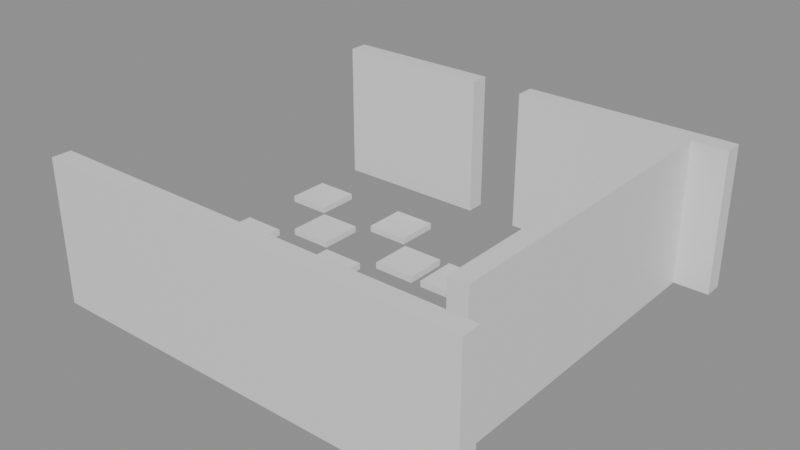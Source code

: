 # Source: building_lego.blend  (saved by Blender 5.0.119; exported with 4.5.12 LTS)
import bpy
from mathutils import Matrix  # noqa: F401  (used for matrix-valued properties, if any)

bpy.ops.wm.read_factory_settings(use_empty=True)
scene = bpy.context.scene
scene.name = 'Scene'

# ---- collections
col_01_paredes_externas = bpy.data.collections.new('01_Paredes_Externas'); scene.collection.children.link(col_01_paredes_externas)
col_04_moveis_decoracoes = bpy.data.collections.new('04_Moveis_Decoracoes'); scene.collection.children.link(col_04_moveis_decoracoes)

# ---- materials (node trees are filled in below, after node groups)
mat_mat_parede_externa = bpy.data.materials.new('Mat_Parede_Externa')
mat_mat_moveis = bpy.data.materials.new('Mat_Moveis')

# ---- material node trees
mat_mat_parede_externa.use_nodes = True; mat_mat_parede_externa.node_tree.nodes.clear()
_N = mat_mat_parede_externa.node_tree.nodes; _L = mat_mat_parede_externa.node_tree.links
n0 = _N.new('ShaderNodeBsdfPrincipled'); n0.name = 'BSDF - Pré-fundamentado'; n0.location = (-200, 100)
n1 = _N.new('ShaderNodeOutputMaterial'); n1.name = 'Saída de material'; n1.location = (200, 100)
_L.new(n0.outputs[0], n1.inputs[0])
n1.is_active_output = True
mat_mat_moveis.use_nodes = True; mat_mat_moveis.node_tree.nodes.clear()
_N = mat_mat_moveis.node_tree.nodes; _L = mat_mat_moveis.node_tree.links
n0 = _N.new('ShaderNodeBsdfPrincipled'); n0.name = 'BSDF - Pré-fundamentado'; n0.location = (-200, 100)
n1 = _N.new('ShaderNodeOutputMaterial'); n1.name = 'Saída de material'; n1.location = (200, 100)
_L.new(n0.outputs[0], n1.inputs[0])
n1.is_active_output = True

# ---- meshes
me_bloco_dungeon_wall_4408_2823_z0 = bpy.data.meshes.new('Bloco_dungeon_wall_4408_2823_z0')
me_bloco_dungeon_wall_4408_2823_z0.from_pydata([(-0.5, -0.175, -1.32), (0.5, -0.175, -1.32), (0.5, 0.175, -1.32), (-0.5, 0.175, -1.32), (-0.5, -0.175, 1.32), (0.5, -0.175, 1.32), (0.5, 0.175, 1.32), (-0.5, 0.175, 1.32)], [], [(0, 1, 2, 3), (4, 7, 6, 5), (0, 4, 5, 1), (2, 6, 7, 3), (0, 3, 7, 4), (1, 5, 6, 2)])
me_bloco_dungeon_wall_4408_2823_z0.materials.append(mat_mat_parede_externa)
me_bloco_dungeon_wall_4408_2823_z0.update()
me_bloco_dungeon_wall_4409_2823_z0 = bpy.data.meshes.new('Bloco_dungeon_wall_4409_2823_z0')
me_bloco_dungeon_wall_4409_2823_z0.from_pydata([(-0.5, -0.175, -1.32), (0.5, -0.175, -1.32), (0.5, 0.175, -1.32), (-0.5, 0.175, -1.32), (-0.5, -0.175, 1.32), (0.5, -0.175, 1.32), (0.5, 0.175, 1.32), (-0.5, 0.175, 1.32)], [], [(0, 1, 2, 3), (4, 7, 6, 5), (0, 4, 5, 1), (2, 6, 7, 3), (0, 3, 7, 4), (1, 5, 6, 2)])
me_bloco_dungeon_wall_4409_2823_z0.materials.append(mat_mat_parede_externa)
me_bloco_dungeon_wall_4409_2823_z0.update()
me_bloco_dungeon_wall_4410_2823_z0 = bpy.data.meshes.new('Bloco_dungeon_wall_4410_2823_z0')
me_bloco_dungeon_wall_4410_2823_z0.from_pydata([(-0.5, -0.175, -1.32), (0.5, -0.175, -1.32), (0.5, 0.175, -1.32), (-0.5, 0.175, -1.32), (-0.5, -0.175, 1.32), (0.5, -0.175, 1.32), (0.5, 0.175, 1.32), (-0.5, 0.175, 1.32)], [], [(0, 1, 2, 3), (4, 7, 6, 5), (0, 4, 5, 1), (2, 6, 7, 3), (0, 3, 7, 4), (1, 5, 6, 2)])
me_bloco_dungeon_wall_4410_2823_z0.materials.append(mat_mat_parede_externa)
me_bloco_dungeon_wall_4410_2823_z0.update()
me_bloco_dungeon_wall_4411_2823_z0 = bpy.data.meshes.new('Bloco_dungeon_wall_4411_2823_z0')
me_bloco_dungeon_wall_4411_2823_z0.from_pydata([(-0.5, -0.175, -1.32), (0.5, -0.175, -1.32), (0.5, 0.175, -1.32), (-0.5, 0.175, -1.32), (-0.5, -0.175, 1.32), (0.5, -0.175, 1.32), (0.5, 0.175, 1.32), (-0.5, 0.175, 1.32)], [], [(0, 1, 2, 3), (4, 7, 6, 5), (0, 4, 5, 1), (2, 6, 7, 3), (0, 3, 7, 4), (1, 5, 6, 2)])
me_bloco_dungeon_wall_4411_2823_z0.materials.append(mat_mat_parede_externa)
me_bloco_dungeon_wall_4411_2823_z0.update()
me_bloco_dungeon_wall_4412_2823_z0 = bpy.data.meshes.new('Bloco_dungeon_wall_4412_2823_z0')
me_bloco_dungeon_wall_4412_2823_z0.from_pydata([(-0.5, -0.175, -1.32), (0.5, -0.175, -1.32), (0.5, 0.175, -1.32), (-0.5, 0.175, -1.32), (-0.5, -0.175, 1.32), (0.5, -0.175, 1.32), (0.5, 0.175, 1.32), (-0.5, 0.175, 1.32)], [], [(0, 1, 2, 3), (4, 7, 6, 5), (0, 4, 5, 1), (2, 6, 7, 3), (0, 3, 7, 4), (1, 5, 6, 2)])
me_bloco_dungeon_wall_4412_2823_z0.materials.append(mat_mat_parede_externa)
me_bloco_dungeon_wall_4412_2823_z0.update()
me_bloco_dungeon_wall_4413_2823_z0 = bpy.data.meshes.new('Bloco_dungeon_wall_4413_2823_z0')
me_bloco_dungeon_wall_4413_2823_z0.from_pydata([(-0.5, -0.175, -1.32), (0.5, -0.175, -1.32), (0.5, 0.175, -1.32), (-0.5, 0.175, -1.32), (-0.5, -0.175, 1.32), (0.5, -0.175, 1.32), (0.5, 0.175, 1.32), (-0.5, 0.175, 1.32)], [], [(0, 1, 2, 3), (4, 7, 6, 5), (0, 4, 5, 1), (2, 6, 7, 3), (0, 3, 7, 4), (1, 5, 6, 2)])
me_bloco_dungeon_wall_4413_2823_z0.materials.append(mat_mat_parede_externa)
me_bloco_dungeon_wall_4413_2823_z0.update()
me_bloco_dungeon_wall_4414_2823_z0 = bpy.data.meshes.new('Bloco_dungeon_wall_4414_2823_z0')
me_bloco_dungeon_wall_4414_2823_z0.from_pydata([(-0.5, -0.175, -1.32), (0.5, -0.175, -1.32), (0.5, 0.175, -1.32), (-0.5, 0.175, -1.32), (-0.5, -0.175, 1.32), (0.5, -0.175, 1.32), (0.5, 0.175, 1.32), (-0.5, 0.175, 1.32)], [], [(0, 1, 2, 3), (4, 7, 6, 5), (0, 4, 5, 1), (2, 6, 7, 3), (0, 3, 7, 4), (1, 5, 6, 2)])
me_bloco_dungeon_wall_4414_2823_z0.materials.append(mat_mat_parede_externa)
me_bloco_dungeon_wall_4414_2823_z0.update()
me_bloco_dungeon_wall_4415_2823_z0 = bpy.data.meshes.new('Bloco_dungeon_wall_4415_2823_z0')
me_bloco_dungeon_wall_4415_2823_z0.from_pydata([(-0.5, -0.175, -1.32), (0.5, -0.175, -1.32), (0.5, 0.175, -1.32), (-0.5, 0.175, -1.32), (-0.5, -0.175, 1.32), (0.5, -0.175, 1.32), (0.5, 0.175, 1.32), (-0.5, 0.175, 1.32)], [], [(0, 1, 2, 3), (4, 7, 6, 5), (0, 4, 5, 1), (2, 6, 7, 3), (0, 3, 7, 4), (1, 5, 6, 2)])
me_bloco_dungeon_wall_4415_2823_z0.materials.append(mat_mat_parede_externa)
me_bloco_dungeon_wall_4415_2823_z0.update()
me_bloco_dungeon_wall_4408_2830_z0 = bpy.data.meshes.new('Bloco_dungeon_wall_4408_2830_z0')
me_bloco_dungeon_wall_4408_2830_z0.from_pydata([(-0.5, -0.175, -1.32), (0.5, -0.175, -1.32), (0.5, 0.175, -1.32), (-0.5, 0.175, -1.32), (-0.5, -0.175, 1.32), (0.5, -0.175, 1.32), (0.5, 0.175, 1.32), (-0.5, 0.175, 1.32)], [], [(0, 1, 2, 3), (4, 7, 6, 5), (0, 4, 5, 1), (2, 6, 7, 3), (0, 3, 7, 4), (1, 5, 6, 2)])
me_bloco_dungeon_wall_4408_2830_z0.materials.append(mat_mat_parede_externa)
me_bloco_dungeon_wall_4408_2830_z0.update()
me_bloco_dungeon_wall_4409_2830_z0 = bpy.data.meshes.new('Bloco_dungeon_wall_4409_2830_z0')
me_bloco_dungeon_wall_4409_2830_z0.from_pydata([(-0.5, -0.175, -1.32), (0.5, -0.175, -1.32), (0.5, 0.175, -1.32), (-0.5, 0.175, -1.32), (-0.5, -0.175, 1.32), (0.5, -0.175, 1.32), (0.5, 0.175, 1.32), (-0.5, 0.175, 1.32)], [], [(0, 1, 2, 3), (4, 7, 6, 5), (0, 4, 5, 1), (2, 6, 7, 3), (0, 3, 7, 4), (1, 5, 6, 2)])
me_bloco_dungeon_wall_4409_2830_z0.materials.append(mat_mat_parede_externa)
me_bloco_dungeon_wall_4409_2830_z0.update()
me_bloco_dungeon_wall_4410_2830_z0 = bpy.data.meshes.new('Bloco_dungeon_wall_4410_2830_z0')
me_bloco_dungeon_wall_4410_2830_z0.from_pydata([(-0.5, -0.175, -1.32), (0.5, -0.175, -1.32), (0.5, 0.175, -1.32), (-0.5, 0.175, -1.32), (-0.5, -0.175, 1.32), (0.5, -0.175, 1.32), (0.5, 0.175, 1.32), (-0.5, 0.175, 1.32)], [], [(0, 1, 2, 3), (4, 7, 6, 5), (0, 4, 5, 1), (2, 6, 7, 3), (0, 3, 7, 4), (1, 5, 6, 2)])
me_bloco_dungeon_wall_4410_2830_z0.materials.append(mat_mat_parede_externa)
me_bloco_dungeon_wall_4410_2830_z0.update()
me_bloco_dungeon_wall_4412_2830_z0 = bpy.data.meshes.new('Bloco_dungeon_wall_4412_2830_z0')
me_bloco_dungeon_wall_4412_2830_z0.from_pydata([(-0.5, -0.175, -1.32), (0.5, -0.175, -1.32), (0.5, 0.175, -1.32), (-0.5, 0.175, -1.32), (-0.5, -0.175, 1.32), (0.5, -0.175, 1.32), (0.5, 0.175, 1.32), (-0.5, 0.175, 1.32)], [], [(0, 1, 2, 3), (4, 7, 6, 5), (0, 4, 5, 1), (2, 6, 7, 3), (0, 3, 7, 4), (1, 5, 6, 2)])
me_bloco_dungeon_wall_4412_2830_z0.materials.append(mat_mat_parede_externa)
me_bloco_dungeon_wall_4412_2830_z0.update()
me_bloco_dungeon_wall_4413_2830_z0 = bpy.data.meshes.new('Bloco_dungeon_wall_4413_2830_z0')
me_bloco_dungeon_wall_4413_2830_z0.from_pydata([(-0.5, -0.175, -1.32), (0.5, -0.175, -1.32), (0.5, 0.175, -1.32), (-0.5, 0.175, -1.32), (-0.5, -0.175, 1.32), (0.5, -0.175, 1.32), (0.5, 0.175, 1.32), (-0.5, 0.175, 1.32)], [], [(0, 1, 2, 3), (4, 7, 6, 5), (0, 4, 5, 1), (2, 6, 7, 3), (0, 3, 7, 4), (1, 5, 6, 2)])
me_bloco_dungeon_wall_4413_2830_z0.materials.append(mat_mat_parede_externa)
me_bloco_dungeon_wall_4413_2830_z0.update()
me_bloco_dungeon_wall_4414_2830_z0 = bpy.data.meshes.new('Bloco_dungeon_wall_4414_2830_z0')
me_bloco_dungeon_wall_4414_2830_z0.from_pydata([(-0.5, -0.175, -1.32), (0.5, -0.175, -1.32), (0.5, 0.175, -1.32), (-0.5, 0.175, -1.32), (-0.5, -0.175, 1.32), (0.5, -0.175, 1.32), (0.5, 0.175, 1.32), (-0.5, 0.175, 1.32)], [], [(0, 1, 2, 3), (4, 7, 6, 5), (0, 4, 5, 1), (2, 6, 7, 3), (0, 3, 7, 4), (1, 5, 6, 2)])
me_bloco_dungeon_wall_4414_2830_z0.materials.append(mat_mat_parede_externa)
me_bloco_dungeon_wall_4414_2830_z0.update()
me_bloco_dungeon_wall_4415_2830_z0 = bpy.data.meshes.new('Bloco_dungeon_wall_4415_2830_z0')
me_bloco_dungeon_wall_4415_2830_z0.from_pydata([(-0.5, -0.175, -1.32), (0.5, -0.175, -1.32), (0.5, 0.175, -1.32), (-0.5, 0.175, -1.32), (-0.5, -0.175, 1.32), (0.5, -0.175, 1.32), (0.5, 0.175, 1.32), (-0.5, 0.175, 1.32)], [], [(0, 1, 2, 3), (4, 7, 6, 5), (0, 4, 5, 1), (2, 6, 7, 3), (0, 3, 7, 4), (1, 5, 6, 2)])
me_bloco_dungeon_wall_4415_2830_z0.materials.append(mat_mat_parede_externa)
me_bloco_dungeon_wall_4415_2830_z0.update()
me_bloco_dungeon_wall_4415_2824_z0 = bpy.data.meshes.new('Bloco_dungeon_wall_4415_2824_z0')
me_bloco_dungeon_wall_4415_2824_z0.from_pydata([(-0.175, -0.5, -1.32), (0.175, -0.5, -1.32), (0.175, 0.5, -1.32), (-0.175, 0.5, -1.32), (-0.175, -0.5, 1.32), (0.175, -0.5, 1.32), (0.175, 0.5, 1.32), (-0.175, 0.5, 1.32)], [], [(0, 1, 2, 3), (4, 7, 6, 5), (0, 4, 5, 1), (2, 6, 7, 3), (0, 3, 7, 4), (1, 5, 6, 2)])
me_bloco_dungeon_wall_4415_2824_z0.materials.append(mat_mat_parede_externa)
me_bloco_dungeon_wall_4415_2824_z0.update()
me_bloco_dungeon_wall_4415_2825_z0 = bpy.data.meshes.new('Bloco_dungeon_wall_4415_2825_z0')
me_bloco_dungeon_wall_4415_2825_z0.from_pydata([(-0.175, -0.5, -1.32), (0.175, -0.5, -1.32), (0.175, 0.5, -1.32), (-0.175, 0.5, -1.32), (-0.175, -0.5, 1.32), (0.175, -0.5, 1.32), (0.175, 0.5, 1.32), (-0.175, 0.5, 1.32)], [], [(0, 1, 2, 3), (4, 7, 6, 5), (0, 4, 5, 1), (2, 6, 7, 3), (0, 3, 7, 4), (1, 5, 6, 2)])
me_bloco_dungeon_wall_4415_2825_z0.materials.append(mat_mat_parede_externa)
me_bloco_dungeon_wall_4415_2825_z0.update()
me_bloco_dungeon_wall_4415_2826_z0 = bpy.data.meshes.new('Bloco_dungeon_wall_4415_2826_z0')
me_bloco_dungeon_wall_4415_2826_z0.from_pydata([(-0.175, -0.5, -1.32), (0.175, -0.5, -1.32), (0.175, 0.5, -1.32), (-0.175, 0.5, -1.32), (-0.175, -0.5, 1.32), (0.175, -0.5, 1.32), (0.175, 0.5, 1.32), (-0.175, 0.5, 1.32)], [], [(0, 1, 2, 3), (4, 7, 6, 5), (0, 4, 5, 1), (2, 6, 7, 3), (0, 3, 7, 4), (1, 5, 6, 2)])
me_bloco_dungeon_wall_4415_2826_z0.materials.append(mat_mat_parede_externa)
me_bloco_dungeon_wall_4415_2826_z0.update()
me_bloco_dungeon_wall_4415_2827_z0 = bpy.data.meshes.new('Bloco_dungeon_wall_4415_2827_z0')
me_bloco_dungeon_wall_4415_2827_z0.from_pydata([(-0.175, -0.5, -1.32), (0.175, -0.5, -1.32), (0.175, 0.5, -1.32), (-0.175, 0.5, -1.32), (-0.175, -0.5, 1.32), (0.175, -0.5, 1.32), (0.175, 0.5, 1.32), (-0.175, 0.5, 1.32)], [], [(0, 1, 2, 3), (4, 7, 6, 5), (0, 4, 5, 1), (2, 6, 7, 3), (0, 3, 7, 4), (1, 5, 6, 2)])
me_bloco_dungeon_wall_4415_2827_z0.materials.append(mat_mat_parede_externa)
me_bloco_dungeon_wall_4415_2827_z0.update()
me_bloco_dungeon_wall_4415_2828_z0 = bpy.data.meshes.new('Bloco_dungeon_wall_4415_2828_z0')
me_bloco_dungeon_wall_4415_2828_z0.from_pydata([(-0.175, -0.5, -1.32), (0.175, -0.5, -1.32), (0.175, 0.5, -1.32), (-0.175, 0.5, -1.32), (-0.175, -0.5, 1.32), (0.175, -0.5, 1.32), (0.175, 0.5, 1.32), (-0.175, 0.5, 1.32)], [], [(0, 1, 2, 3), (4, 7, 6, 5), (0, 4, 5, 1), (2, 6, 7, 3), (0, 3, 7, 4), (1, 5, 6, 2)])
me_bloco_dungeon_wall_4415_2828_z0.materials.append(mat_mat_parede_externa)
me_bloco_dungeon_wall_4415_2828_z0.update()
me_bloco_dungeon_wall_4415_2829_z0 = bpy.data.meshes.new('Bloco_dungeon_wall_4415_2829_z0')
me_bloco_dungeon_wall_4415_2829_z0.from_pydata([(-0.175, -0.5, -1.32), (0.175, -0.5, -1.32), (0.175, 0.5, -1.32), (-0.175, 0.5, -1.32), (-0.175, -0.5, 1.32), (0.175, -0.5, 1.32), (0.175, 0.5, 1.32), (-0.175, 0.5, 1.32)], [], [(0, 1, 2, 3), (4, 7, 6, 5), (0, 4, 5, 1), (2, 6, 7, 3), (0, 3, 7, 4), (1, 5, 6, 2)])
me_bloco_dungeon_wall_4415_2829_z0.materials.append(mat_mat_parede_externa)
me_bloco_dungeon_wall_4415_2829_z0.update()
me_movel_spiderweb_4408_2824_z0 = bpy.data.meshes.new('Movel_spiderweb_4408_2824_z0')
me_movel_spiderweb_4408_2824_z0.from_pydata([(-0.4, -0.4, -0.06), (0.4, -0.4, -0.06), (0.4, 0.4, -0.06), (-0.4, 0.4, -0.06), (-0.4, -0.4, 0.06), (0.4, -0.4, 0.06), (0.4, 0.4, 0.06), (-0.4, 0.4, 0.06)], [], [(0, 1, 2, 3), (4, 7, 6, 5), (0, 4, 5, 1), (2, 6, 7, 3), (0, 3, 7, 4), (1, 5, 6, 2)])
me_movel_spiderweb_4408_2824_z0.materials.append(mat_mat_moveis)
me_movel_spiderweb_4408_2824_z0.update()
me_movel_rib_cage_4410_2824_z0 = bpy.data.meshes.new('Movel_rib_cage_4410_2824_z0')
me_movel_rib_cage_4410_2824_z0.from_pydata([(-0.4, -0.4, -0.06), (0.4, -0.4, -0.06), (0.4, 0.4, -0.06), (-0.4, 0.4, -0.06), (-0.4, -0.4, 0.06), (0.4, -0.4, 0.06), (0.4, 0.4, 0.06), (-0.4, 0.4, 0.06)], [], [(0, 1, 2, 3), (4, 7, 6, 5), (0, 4, 5, 1), (2, 6, 7, 3), (0, 3, 7, 4), (1, 5, 6, 2)])
me_movel_rib_cage_4410_2824_z0.materials.append(mat_mat_moveis)
me_movel_rib_cage_4410_2824_z0.update()
me_movel_spiderweb_4412_2824_z0 = bpy.data.meshes.new('Movel_spiderweb_4412_2824_z0')
me_movel_spiderweb_4412_2824_z0.from_pydata([(-0.4, -0.4, -0.06), (0.4, -0.4, -0.06), (0.4, 0.4, -0.06), (-0.4, 0.4, -0.06), (-0.4, -0.4, 0.06), (0.4, -0.4, 0.06), (0.4, 0.4, 0.06), (-0.4, 0.4, 0.06)], [], [(0, 1, 2, 3), (4, 7, 6, 5), (0, 4, 5, 1), (2, 6, 7, 3), (0, 3, 7, 4), (1, 5, 6, 2)])
me_movel_spiderweb_4412_2824_z0.materials.append(mat_mat_moveis)
me_movel_spiderweb_4412_2824_z0.update()
me_movel_bone_pile_4409_2825_z0 = bpy.data.meshes.new('Movel_bone_pile_4409_2825_z0')
me_movel_bone_pile_4409_2825_z0.from_pydata([(-0.4, -0.4, -0.06), (0.4, -0.4, -0.06), (0.4, 0.4, -0.06), (-0.4, 0.4, -0.06), (-0.4, -0.4, 0.06), (0.4, -0.4, 0.06), (0.4, 0.4, 0.06), (-0.4, 0.4, 0.06)], [], [(0, 1, 2, 3), (4, 7, 6, 5), (0, 4, 5, 1), (2, 6, 7, 3), (0, 3, 7, 4), (1, 5, 6, 2)])
me_movel_bone_pile_4409_2825_z0.materials.append(mat_mat_moveis)
me_movel_bone_pile_4409_2825_z0.update()
me_movel_skull_4410_2825_z0 = bpy.data.meshes.new('Movel_skull_4410_2825_z0')
me_movel_skull_4410_2825_z0.from_pydata([(-0.4, -0.4, -0.06), (0.4, -0.4, -0.06), (0.4, 0.4, -0.06), (-0.4, 0.4, -0.06), (-0.4, -0.4, 0.06), (0.4, -0.4, 0.06), (0.4, 0.4, 0.06), (-0.4, 0.4, 0.06)], [], [(0, 1, 2, 3), (4, 7, 6, 5), (0, 4, 5, 1), (2, 6, 7, 3), (0, 3, 7, 4), (1, 5, 6, 2)])
me_movel_skull_4410_2825_z0.materials.append(mat_mat_moveis)
me_movel_skull_4410_2825_z0.update()
me_movel_bones_4412_2825_z0 = bpy.data.meshes.new('Movel_bones_4412_2825_z0')
me_movel_bones_4412_2825_z0.from_pydata([(-0.4, -0.4, -0.06), (0.4, -0.4, -0.06), (0.4, 0.4, -0.06), (-0.4, 0.4, -0.06), (-0.4, -0.4, 0.06), (0.4, -0.4, 0.06), (0.4, 0.4, 0.06), (-0.4, 0.4, 0.06)], [], [(0, 1, 2, 3), (4, 7, 6, 5), (0, 4, 5, 1), (2, 6, 7, 3), (0, 3, 7, 4), (1, 5, 6, 2)])
me_movel_bones_4412_2825_z0.materials.append(mat_mat_moveis)
me_movel_bones_4412_2825_z0.update()
me_movel_skull_4408_2826_z0 = bpy.data.meshes.new('Movel_skull_4408_2826_z0')
me_movel_skull_4408_2826_z0.from_pydata([(-0.4, -0.4, -0.06), (0.4, -0.4, -0.06), (0.4, 0.4, -0.06), (-0.4, 0.4, -0.06), (-0.4, -0.4, 0.06), (0.4, -0.4, 0.06), (0.4, 0.4, 0.06), (-0.4, 0.4, 0.06)], [], [(0, 1, 2, 3), (4, 7, 6, 5), (0, 4, 5, 1), (2, 6, 7, 3), (0, 3, 7, 4), (1, 5, 6, 2)])
me_movel_skull_4408_2826_z0.materials.append(mat_mat_moveis)
me_movel_skull_4408_2826_z0.update()
me_movel_bone_4410_2826_z0 = bpy.data.meshes.new('Movel_bone_4410_2826_z0')
me_movel_bone_4410_2826_z0.from_pydata([(-0.4, -0.4, -0.06), (0.4, -0.4, -0.06), (0.4, 0.4, -0.06), (-0.4, 0.4, -0.06), (-0.4, -0.4, 0.06), (0.4, -0.4, 0.06), (0.4, 0.4, 0.06), (-0.4, 0.4, 0.06)], [], [(0, 1, 2, 3), (4, 7, 6, 5), (0, 4, 5, 1), (2, 6, 7, 3), (0, 3, 7, 4), (1, 5, 6, 2)])
me_movel_bone_4410_2826_z0.materials.append(mat_mat_moveis)
me_movel_bone_4410_2826_z0.update()
me_movel_jaw_bone_4413_2826_z0 = bpy.data.meshes.new('Movel_jaw_bone_4413_2826_z0')
me_movel_jaw_bone_4413_2826_z0.from_pydata([(-0.4, -0.4, -0.06), (0.4, -0.4, -0.06), (0.4, 0.4, -0.06), (-0.4, 0.4, -0.06), (-0.4, -0.4, 0.06), (0.4, -0.4, 0.06), (0.4, 0.4, 0.06), (-0.4, 0.4, 0.06)], [], [(0, 1, 2, 3), (4, 7, 6, 5), (0, 4, 5, 1), (2, 6, 7, 3), (0, 3, 7, 4), (1, 5, 6, 2)])
me_movel_jaw_bone_4413_2826_z0.materials.append(mat_mat_moveis)
me_movel_jaw_bone_4413_2826_z0.update()
me_movel_bones_4409_2827_z0 = bpy.data.meshes.new('Movel_bones_4409_2827_z0')
me_movel_bones_4409_2827_z0.from_pydata([(-0.4, -0.4, -0.06), (0.4, -0.4, -0.06), (0.4, 0.4, -0.06), (-0.4, 0.4, -0.06), (-0.4, -0.4, 0.06), (0.4, -0.4, 0.06), (0.4, 0.4, 0.06), (-0.4, 0.4, 0.06)], [], [(0, 1, 2, 3), (4, 7, 6, 5), (0, 4, 5, 1), (2, 6, 7, 3), (0, 3, 7, 4), (1, 5, 6, 2)])
me_movel_bones_4409_2827_z0.materials.append(mat_mat_moveis)
me_movel_bones_4409_2827_z0.update()
me_movel_pelvis_bone_4411_2827_z0 = bpy.data.meshes.new('Movel_pelvis_bone_4411_2827_z0')
me_movel_pelvis_bone_4411_2827_z0.from_pydata([(-0.4, -0.4, -0.06), (0.4, -0.4, -0.06), (0.4, 0.4, -0.06), (-0.4, 0.4, -0.06), (-0.4, -0.4, 0.06), (0.4, -0.4, 0.06), (0.4, 0.4, 0.06), (-0.4, 0.4, 0.06)], [], [(0, 1, 2, 3), (4, 7, 6, 5), (0, 4, 5, 1), (2, 6, 7, 3), (0, 3, 7, 4), (1, 5, 6, 2)])
me_movel_pelvis_bone_4411_2827_z0.materials.append(mat_mat_moveis)
me_movel_pelvis_bone_4411_2827_z0.update()
me_movel_bone_pile_4412_2827_z0 = bpy.data.meshes.new('Movel_bone_pile_4412_2827_z0')
me_movel_bone_pile_4412_2827_z0.from_pydata([(-0.4, -0.4, -0.06), (0.4, -0.4, -0.06), (0.4, 0.4, -0.06), (-0.4, 0.4, -0.06), (-0.4, -0.4, 0.06), (0.4, -0.4, 0.06), (0.4, 0.4, 0.06), (-0.4, 0.4, 0.06)], [], [(0, 1, 2, 3), (4, 7, 6, 5), (0, 4, 5, 1), (2, 6, 7, 3), (0, 3, 7, 4), (1, 5, 6, 2)])
me_movel_bone_pile_4412_2827_z0.materials.append(mat_mat_moveis)
me_movel_bone_pile_4412_2827_z0.update()
me_movel_spiderweb_4408_2828_z0 = bpy.data.meshes.new('Movel_spiderweb_4408_2828_z0')
me_movel_spiderweb_4408_2828_z0.from_pydata([(-0.4, -0.4, -0.06), (0.4, -0.4, -0.06), (0.4, 0.4, -0.06), (-0.4, 0.4, -0.06), (-0.4, -0.4, 0.06), (0.4, -0.4, 0.06), (0.4, 0.4, 0.06), (-0.4, 0.4, 0.06)], [], [(0, 1, 2, 3), (4, 7, 6, 5), (0, 4, 5, 1), (2, 6, 7, 3), (0, 3, 7, 4), (1, 5, 6, 2)])
me_movel_spiderweb_4408_2828_z0.materials.append(mat_mat_moveis)
me_movel_spiderweb_4408_2828_z0.update()
me_movel_spine_4410_2828_z0 = bpy.data.meshes.new('Movel_spine_4410_2828_z0')
me_movel_spine_4410_2828_z0.from_pydata([(-0.4, -0.4, -0.06), (0.4, -0.4, -0.06), (0.4, 0.4, -0.06), (-0.4, 0.4, -0.06), (-0.4, -0.4, 0.06), (0.4, -0.4, 0.06), (0.4, 0.4, 0.06), (-0.4, 0.4, 0.06)], [], [(0, 1, 2, 3), (4, 7, 6, 5), (0, 4, 5, 1), (2, 6, 7, 3), (0, 3, 7, 4), (1, 5, 6, 2)])
me_movel_spine_4410_2828_z0.materials.append(mat_mat_moveis)
me_movel_spine_4410_2828_z0.update()

# ---- objects
ob_parede_externa_norte_y2823_x4408_4415 = bpy.data.objects.new('Parede_Externa_Norte_Y2823_X4408_4415', None)
ob_bloco_dungeon_wall_4408_2823_z0 = bpy.data.objects.new('Bloco_dungeon_wall_4408_2823_z0', me_bloco_dungeon_wall_4408_2823_z0)
ob_bloco_dungeon_wall_4409_2823_z0 = bpy.data.objects.new('Bloco_dungeon_wall_4409_2823_z0', me_bloco_dungeon_wall_4409_2823_z0)
ob_bloco_dungeon_wall_4410_2823_z0 = bpy.data.objects.new('Bloco_dungeon_wall_4410_2823_z0', me_bloco_dungeon_wall_4410_2823_z0)
ob_bloco_dungeon_wall_4411_2823_z0 = bpy.data.objects.new('Bloco_dungeon_wall_4411_2823_z0', me_bloco_dungeon_wall_4411_2823_z0)
ob_bloco_dungeon_wall_4412_2823_z0 = bpy.data.objects.new('Bloco_dungeon_wall_4412_2823_z0', me_bloco_dungeon_wall_4412_2823_z0)
ob_bloco_dungeon_wall_4413_2823_z0 = bpy.data.objects.new('Bloco_dungeon_wall_4413_2823_z0', me_bloco_dungeon_wall_4413_2823_z0)
ob_bloco_dungeon_wall_4414_2823_z0 = bpy.data.objects.new('Bloco_dungeon_wall_4414_2823_z0', me_bloco_dungeon_wall_4414_2823_z0)
ob_bloco_dungeon_wall_4415_2823_z0 = bpy.data.objects.new('Bloco_dungeon_wall_4415_2823_z0', me_bloco_dungeon_wall_4415_2823_z0)
ob_parede_externa_sul_y2830_x4408_4415 = bpy.data.objects.new('Parede_Externa_Sul_Y2830_X4408_4415', None)
ob_bloco_dungeon_wall_4408_2830_z0 = bpy.data.objects.new('Bloco_dungeon_wall_4408_2830_z0', me_bloco_dungeon_wall_4408_2830_z0)
ob_bloco_dungeon_wall_4409_2830_z0 = bpy.data.objects.new('Bloco_dungeon_wall_4409_2830_z0', me_bloco_dungeon_wall_4409_2830_z0)
ob_bloco_dungeon_wall_4410_2830_z0 = bpy.data.objects.new('Bloco_dungeon_wall_4410_2830_z0', me_bloco_dungeon_wall_4410_2830_z0)
ob_bloco_dungeon_wall_4412_2830_z0 = bpy.data.objects.new('Bloco_dungeon_wall_4412_2830_z0', me_bloco_dungeon_wall_4412_2830_z0)
ob_bloco_dungeon_wall_4413_2830_z0 = bpy.data.objects.new('Bloco_dungeon_wall_4413_2830_z0', me_bloco_dungeon_wall_4413_2830_z0)
ob_bloco_dungeon_wall_4414_2830_z0 = bpy.data.objects.new('Bloco_dungeon_wall_4414_2830_z0', me_bloco_dungeon_wall_4414_2830_z0)
ob_bloco_dungeon_wall_4415_2830_z0 = bpy.data.objects.new('Bloco_dungeon_wall_4415_2830_z0', me_bloco_dungeon_wall_4415_2830_z0)
ob_parede_externa_leste_x4415_y2824_2829 = bpy.data.objects.new('Parede_Externa_Leste_X4415_Y2824_2829', None)
ob_bloco_dungeon_wall_4415_2824_z0 = bpy.data.objects.new('Bloco_dungeon_wall_4415_2824_z0', me_bloco_dungeon_wall_4415_2824_z0)
ob_bloco_dungeon_wall_4415_2825_z0 = bpy.data.objects.new('Bloco_dungeon_wall_4415_2825_z0', me_bloco_dungeon_wall_4415_2825_z0)
ob_bloco_dungeon_wall_4415_2826_z0 = bpy.data.objects.new('Bloco_dungeon_wall_4415_2826_z0', me_bloco_dungeon_wall_4415_2826_z0)
ob_bloco_dungeon_wall_4415_2827_z0 = bpy.data.objects.new('Bloco_dungeon_wall_4415_2827_z0', me_bloco_dungeon_wall_4415_2827_z0)
ob_bloco_dungeon_wall_4415_2828_z0 = bpy.data.objects.new('Bloco_dungeon_wall_4415_2828_z0', me_bloco_dungeon_wall_4415_2828_z0)
ob_bloco_dungeon_wall_4415_2829_z0 = bpy.data.objects.new('Bloco_dungeon_wall_4415_2829_z0', me_bloco_dungeon_wall_4415_2829_z0)
ob_moveis_decoracoes = bpy.data.objects.new('Moveis_Decoracoes', None)
ob_movel_spiderweb_4408_2824_z0 = bpy.data.objects.new('Movel_spiderweb_4408_2824_z0', me_movel_spiderweb_4408_2824_z0)
ob_movel_rib_cage_4410_2824_z0 = bpy.data.objects.new('Movel_rib_cage_4410_2824_z0', me_movel_rib_cage_4410_2824_z0)
ob_movel_spiderweb_4412_2824_z0 = bpy.data.objects.new('Movel_spiderweb_4412_2824_z0', me_movel_spiderweb_4412_2824_z0)
ob_movel_bone_pile_4409_2825_z0 = bpy.data.objects.new('Movel_bone_pile_4409_2825_z0', me_movel_bone_pile_4409_2825_z0)
ob_movel_skull_4410_2825_z0 = bpy.data.objects.new('Movel_skull_4410_2825_z0', me_movel_skull_4410_2825_z0)
ob_movel_bones_4412_2825_z0 = bpy.data.objects.new('Movel_bones_4412_2825_z0', me_movel_bones_4412_2825_z0)
ob_movel_skull_4408_2826_z0 = bpy.data.objects.new('Movel_skull_4408_2826_z0', me_movel_skull_4408_2826_z0)
ob_movel_bone_4410_2826_z0 = bpy.data.objects.new('Movel_bone_4410_2826_z0', me_movel_bone_4410_2826_z0)
ob_movel_jaw_bone_4413_2826_z0 = bpy.data.objects.new('Movel_jaw_bone_4413_2826_z0', me_movel_jaw_bone_4413_2826_z0)
ob_movel_bones_4409_2827_z0 = bpy.data.objects.new('Movel_bones_4409_2827_z0', me_movel_bones_4409_2827_z0)
ob_movel_pelvis_bone_4411_2827_z0 = bpy.data.objects.new('Movel_pelvis_bone_4411_2827_z0', me_movel_pelvis_bone_4411_2827_z0)
ob_movel_bone_pile_4412_2827_z0 = bpy.data.objects.new('Movel_bone_pile_4412_2827_z0', me_movel_bone_pile_4412_2827_z0)
ob_movel_spiderweb_4408_2828_z0 = bpy.data.objects.new('Movel_spiderweb_4408_2828_z0', me_movel_spiderweb_4408_2828_z0)
ob_movel_spine_4410_2828_z0 = bpy.data.objects.new('Movel_spine_4410_2828_z0', me_movel_spine_4410_2828_z0)

# ---- transforms, parenting, visibility, modifiers, constraints
ob_parede_externa_norte_y2823_x4408_4415.location = (0.0, -3.5, 0.0)
ob_parede_externa_norte_y2823_x4408_4415.empty_display_type = 'CUBE'
ob_bloco_dungeon_wall_4408_2823_z0.parent = ob_parede_externa_norte_y2823_x4408_4415
ob_bloco_dungeon_wall_4408_2823_z0.matrix_parent_inverse = Matrix(((1.0, -0.0, 0.0, -0.0), (-0.0, 1.0, -0.0, 3.5), (0.0, -0.0, 1.0, -0.0), (-0.0, 0.0, -0.0, 1.0)))
ob_bloco_dungeon_wall_4408_2823_z0.location = (-3.5, -3.825, 1.32)
ob_bloco_dungeon_wall_4409_2823_z0.parent = ob_parede_externa_norte_y2823_x4408_4415
ob_bloco_dungeon_wall_4409_2823_z0.matrix_parent_inverse = Matrix(((1.0, -0.0, 0.0, -0.0), (-0.0, 1.0, -0.0, 3.5), (0.0, -0.0, 1.0, -0.0), (-0.0, 0.0, -0.0, 1.0)))
ob_bloco_dungeon_wall_4409_2823_z0.location = (-2.5, -3.825, 1.32)
ob_bloco_dungeon_wall_4410_2823_z0.parent = ob_parede_externa_norte_y2823_x4408_4415
ob_bloco_dungeon_wall_4410_2823_z0.matrix_parent_inverse = Matrix(((1.0, -0.0, 0.0, -0.0), (-0.0, 1.0, -0.0, 3.5), (0.0, -0.0, 1.0, -0.0), (-0.0, 0.0, -0.0, 1.0)))
ob_bloco_dungeon_wall_4410_2823_z0.location = (-1.5, -3.825, 1.32)
ob_bloco_dungeon_wall_4411_2823_z0.parent = ob_parede_externa_norte_y2823_x4408_4415
ob_bloco_dungeon_wall_4411_2823_z0.matrix_parent_inverse = Matrix(((1.0, -0.0, 0.0, -0.0), (-0.0, 1.0, -0.0, 3.5), (0.0, -0.0, 1.0, -0.0), (-0.0, 0.0, -0.0, 1.0)))
ob_bloco_dungeon_wall_4411_2823_z0.location = (-0.5, -3.825, 1.32)
ob_bloco_dungeon_wall_4412_2823_z0.parent = ob_parede_externa_norte_y2823_x4408_4415
ob_bloco_dungeon_wall_4412_2823_z0.matrix_parent_inverse = Matrix(((1.0, -0.0, 0.0, -0.0), (-0.0, 1.0, -0.0, 3.5), (0.0, -0.0, 1.0, -0.0), (-0.0, 0.0, -0.0, 1.0)))
ob_bloco_dungeon_wall_4412_2823_z0.location = (0.5, -3.825, 1.32)
ob_bloco_dungeon_wall_4413_2823_z0.parent = ob_parede_externa_norte_y2823_x4408_4415
ob_bloco_dungeon_wall_4413_2823_z0.matrix_parent_inverse = Matrix(((1.0, -0.0, 0.0, -0.0), (-0.0, 1.0, -0.0, 3.5), (0.0, -0.0, 1.0, -0.0), (-0.0, 0.0, -0.0, 1.0)))
ob_bloco_dungeon_wall_4413_2823_z0.location = (1.5, -3.825, 1.32)
ob_bloco_dungeon_wall_4414_2823_z0.parent = ob_parede_externa_norte_y2823_x4408_4415
ob_bloco_dungeon_wall_4414_2823_z0.matrix_parent_inverse = Matrix(((1.0, -0.0, 0.0, -0.0), (-0.0, 1.0, -0.0, 3.5), (0.0, -0.0, 1.0, -0.0), (-0.0, 0.0, -0.0, 1.0)))
ob_bloco_dungeon_wall_4414_2823_z0.location = (2.5, -3.825, 1.32)
ob_bloco_dungeon_wall_4415_2823_z0.parent = ob_parede_externa_norte_y2823_x4408_4415
ob_bloco_dungeon_wall_4415_2823_z0.matrix_parent_inverse = Matrix(((1.0, -0.0, 0.0, -0.0), (-0.0, 1.0, -0.0, 3.5), (0.0, -0.0, 1.0, -0.0), (-0.0, 0.0, -0.0, 1.0)))
ob_bloco_dungeon_wall_4415_2823_z0.location = (3.5, -3.825, 1.32)
ob_parede_externa_sul_y2830_x4408_4415.location = (0.0, 3.5, 0.0)
ob_parede_externa_sul_y2830_x4408_4415.empty_display_type = 'CUBE'
ob_bloco_dungeon_wall_4408_2830_z0.parent = ob_parede_externa_sul_y2830_x4408_4415
ob_bloco_dungeon_wall_4408_2830_z0.matrix_parent_inverse = Matrix(((1.0, -0.0, 0.0, -0.0), (-0.0, 1.0, -0.0, -3.5), (0.0, -0.0, 1.0, -0.0), (-0.0, 0.0, -0.0, 1.0)))
ob_bloco_dungeon_wall_4408_2830_z0.location = (-3.5, 3.175, 1.32)
ob_bloco_dungeon_wall_4409_2830_z0.parent = ob_parede_externa_sul_y2830_x4408_4415
ob_bloco_dungeon_wall_4409_2830_z0.matrix_parent_inverse = Matrix(((1.0, -0.0, 0.0, -0.0), (-0.0, 1.0, -0.0, -3.5), (0.0, -0.0, 1.0, -0.0), (-0.0, 0.0, -0.0, 1.0)))
ob_bloco_dungeon_wall_4409_2830_z0.location = (-2.5, 3.175, 1.32)
ob_bloco_dungeon_wall_4410_2830_z0.parent = ob_parede_externa_sul_y2830_x4408_4415
ob_bloco_dungeon_wall_4410_2830_z0.matrix_parent_inverse = Matrix(((1.0, -0.0, 0.0, -0.0), (-0.0, 1.0, -0.0, -3.5), (0.0, -0.0, 1.0, -0.0), (-0.0, 0.0, -0.0, 1.0)))
ob_bloco_dungeon_wall_4410_2830_z0.location = (-1.5, 3.175, 1.32)
ob_bloco_dungeon_wall_4412_2830_z0.parent = ob_parede_externa_sul_y2830_x4408_4415
ob_bloco_dungeon_wall_4412_2830_z0.matrix_parent_inverse = Matrix(((1.0, -0.0, 0.0, -0.0), (-0.0, 1.0, -0.0, -3.5), (0.0, -0.0, 1.0, -0.0), (-0.0, 0.0, -0.0, 1.0)))
ob_bloco_dungeon_wall_4412_2830_z0.location = (0.5, 3.175, 1.32)
ob_bloco_dungeon_wall_4413_2830_z0.parent = ob_parede_externa_sul_y2830_x4408_4415
ob_bloco_dungeon_wall_4413_2830_z0.matrix_parent_inverse = Matrix(((1.0, -0.0, 0.0, -0.0), (-0.0, 1.0, -0.0, -3.5), (0.0, -0.0, 1.0, -0.0), (-0.0, 0.0, -0.0, 1.0)))
ob_bloco_dungeon_wall_4413_2830_z0.location = (1.5, 3.175, 1.32)
ob_bloco_dungeon_wall_4414_2830_z0.parent = ob_parede_externa_sul_y2830_x4408_4415
ob_bloco_dungeon_wall_4414_2830_z0.matrix_parent_inverse = Matrix(((1.0, -0.0, 0.0, -0.0), (-0.0, 1.0, -0.0, -3.5), (0.0, -0.0, 1.0, -0.0), (-0.0, 0.0, -0.0, 1.0)))
ob_bloco_dungeon_wall_4414_2830_z0.location = (2.5, 3.175, 1.32)
ob_bloco_dungeon_wall_4415_2830_z0.parent = ob_parede_externa_sul_y2830_x4408_4415
ob_bloco_dungeon_wall_4415_2830_z0.matrix_parent_inverse = Matrix(((1.0, -0.0, 0.0, -0.0), (-0.0, 1.0, -0.0, -3.5), (0.0, -0.0, 1.0, -0.0), (-0.0, 0.0, -0.0, 1.0)))
ob_bloco_dungeon_wall_4415_2830_z0.location = (3.5, 3.175, 1.32)
ob_parede_externa_leste_x4415_y2824_2829.location = (3.5, 0.0, 0.0)
ob_parede_externa_leste_x4415_y2824_2829.empty_display_type = 'CUBE'
ob_bloco_dungeon_wall_4415_2824_z0.parent = ob_parede_externa_leste_x4415_y2824_2829
ob_bloco_dungeon_wall_4415_2824_z0.matrix_parent_inverse = Matrix(((1.0, -0.0, 0.0, -3.5), (-0.0, 1.0, -0.0, 0.0), (0.0, -0.0, 1.0, -0.0), (-0.0, 0.0, -0.0, 1.0)))
ob_bloco_dungeon_wall_4415_2824_z0.location = (3.175, -2.5, 1.32)
ob_bloco_dungeon_wall_4415_2825_z0.parent = ob_parede_externa_leste_x4415_y2824_2829
ob_bloco_dungeon_wall_4415_2825_z0.matrix_parent_inverse = Matrix(((1.0, -0.0, 0.0, -3.5), (-0.0, 1.0, -0.0, 0.0), (0.0, -0.0, 1.0, -0.0), (-0.0, 0.0, -0.0, 1.0)))
ob_bloco_dungeon_wall_4415_2825_z0.location = (3.175, -1.5, 1.32)
ob_bloco_dungeon_wall_4415_2826_z0.parent = ob_parede_externa_leste_x4415_y2824_2829
ob_bloco_dungeon_wall_4415_2826_z0.matrix_parent_inverse = Matrix(((1.0, -0.0, 0.0, -3.5), (-0.0, 1.0, -0.0, 0.0), (0.0, -0.0, 1.0, -0.0), (-0.0, 0.0, -0.0, 1.0)))
ob_bloco_dungeon_wall_4415_2826_z0.location = (3.175, -0.5, 1.32)
ob_bloco_dungeon_wall_4415_2827_z0.parent = ob_parede_externa_leste_x4415_y2824_2829
ob_bloco_dungeon_wall_4415_2827_z0.matrix_parent_inverse = Matrix(((1.0, -0.0, 0.0, -3.5), (-0.0, 1.0, -0.0, 0.0), (0.0, -0.0, 1.0, -0.0), (-0.0, 0.0, -0.0, 1.0)))
ob_bloco_dungeon_wall_4415_2827_z0.location = (3.175, 0.5, 1.32)
ob_bloco_dungeon_wall_4415_2828_z0.parent = ob_parede_externa_leste_x4415_y2824_2829
ob_bloco_dungeon_wall_4415_2828_z0.matrix_parent_inverse = Matrix(((1.0, -0.0, 0.0, -3.5), (-0.0, 1.0, -0.0, 0.0), (0.0, -0.0, 1.0, -0.0), (-0.0, 0.0, -0.0, 1.0)))
ob_bloco_dungeon_wall_4415_2828_z0.location = (3.175, 1.5, 1.32)
ob_bloco_dungeon_wall_4415_2829_z0.parent = ob_parede_externa_leste_x4415_y2824_2829
ob_bloco_dungeon_wall_4415_2829_z0.matrix_parent_inverse = Matrix(((1.0, -0.0, 0.0, -3.5), (-0.0, 1.0, -0.0, 0.0), (0.0, -0.0, 1.0, -0.0), (-0.0, 0.0, -0.0, 1.0)))
ob_bloco_dungeon_wall_4415_2829_z0.location = (3.175, 2.5, 1.32)
ob_moveis_decoracoes.location = (0.0, 0.0, 0.0)
ob_moveis_decoracoes.empty_display_type = 'CUBE'
ob_movel_spiderweb_4408_2824_z0.parent = ob_moveis_decoracoes
ob_movel_spiderweb_4408_2824_z0.location = (-3.5, -2.5, 0.06)
ob_movel_rib_cage_4410_2824_z0.parent = ob_moveis_decoracoes
ob_movel_rib_cage_4410_2824_z0.location = (-1.5, -2.5, 0.06)
ob_movel_spiderweb_4412_2824_z0.parent = ob_moveis_decoracoes
ob_movel_spiderweb_4412_2824_z0.location = (0.5, -2.5, 0.06)
ob_movel_bone_pile_4409_2825_z0.parent = ob_moveis_decoracoes
ob_movel_bone_pile_4409_2825_z0.location = (-2.5, -1.5, 0.06)
ob_movel_skull_4410_2825_z0.parent = ob_moveis_decoracoes
ob_movel_skull_4410_2825_z0.location = (-1.5, -1.5, 0.06)
ob_movel_bones_4412_2825_z0.parent = ob_moveis_decoracoes
ob_movel_bones_4412_2825_z0.location = (0.5, -1.5, 0.06)
ob_movel_skull_4408_2826_z0.parent = ob_moveis_decoracoes
ob_movel_skull_4408_2826_z0.location = (-3.5, -0.5, 0.06)
ob_movel_bone_4410_2826_z0.parent = ob_moveis_decoracoes
ob_movel_bone_4410_2826_z0.location = (-1.5, -0.5, 0.06)
ob_movel_jaw_bone_4413_2826_z0.parent = ob_moveis_decoracoes
ob_movel_jaw_bone_4413_2826_z0.location = (1.5, -0.5, 0.06)
ob_movel_bones_4409_2827_z0.parent = ob_moveis_decoracoes
ob_movel_bones_4409_2827_z0.location = (-2.5, 0.5, 0.06)
ob_movel_pelvis_bone_4411_2827_z0.parent = ob_moveis_decoracoes
ob_movel_pelvis_bone_4411_2827_z0.location = (-0.5, 0.5, 0.06)
ob_movel_bone_pile_4412_2827_z0.parent = ob_moveis_decoracoes
ob_movel_bone_pile_4412_2827_z0.location = (0.5, 0.5, 0.06)
ob_movel_spiderweb_4408_2828_z0.parent = ob_moveis_decoracoes
ob_movel_spiderweb_4408_2828_z0.location = (-3.5, 1.5, 0.06)
ob_movel_spine_4410_2828_z0.parent = ob_moveis_decoracoes
ob_movel_spine_4410_2828_z0.location = (-1.5, 1.5, 0.06)

# ---- collection membership
col_01_paredes_externas.objects.link(ob_parede_externa_norte_y2823_x4408_4415)
col_01_paredes_externas.objects.link(ob_bloco_dungeon_wall_4408_2823_z0)
col_01_paredes_externas.objects.link(ob_bloco_dungeon_wall_4409_2823_z0)
col_01_paredes_externas.objects.link(ob_bloco_dungeon_wall_4410_2823_z0)
col_01_paredes_externas.objects.link(ob_bloco_dungeon_wall_4411_2823_z0)
col_01_paredes_externas.objects.link(ob_bloco_dungeon_wall_4412_2823_z0)
col_01_paredes_externas.objects.link(ob_bloco_dungeon_wall_4413_2823_z0)
col_01_paredes_externas.objects.link(ob_bloco_dungeon_wall_4414_2823_z0)
col_01_paredes_externas.objects.link(ob_bloco_dungeon_wall_4415_2823_z0)
col_01_paredes_externas.objects.link(ob_parede_externa_sul_y2830_x4408_4415)
col_01_paredes_externas.objects.link(ob_bloco_dungeon_wall_4408_2830_z0)
col_01_paredes_externas.objects.link(ob_bloco_dungeon_wall_4409_2830_z0)
col_01_paredes_externas.objects.link(ob_bloco_dungeon_wall_4410_2830_z0)
col_01_paredes_externas.objects.link(ob_bloco_dungeon_wall_4412_2830_z0)
col_01_paredes_externas.objects.link(ob_bloco_dungeon_wall_4413_2830_z0)
col_01_paredes_externas.objects.link(ob_bloco_dungeon_wall_4414_2830_z0)
col_01_paredes_externas.objects.link(ob_bloco_dungeon_wall_4415_2830_z0)
col_01_paredes_externas.objects.link(ob_parede_externa_leste_x4415_y2824_2829)
col_01_paredes_externas.objects.link(ob_bloco_dungeon_wall_4415_2824_z0)
col_01_paredes_externas.objects.link(ob_bloco_dungeon_wall_4415_2825_z0)
col_01_paredes_externas.objects.link(ob_bloco_dungeon_wall_4415_2826_z0)
col_01_paredes_externas.objects.link(ob_bloco_dungeon_wall_4415_2827_z0)
col_01_paredes_externas.objects.link(ob_bloco_dungeon_wall_4415_2828_z0)
col_01_paredes_externas.objects.link(ob_bloco_dungeon_wall_4415_2829_z0)
col_04_moveis_decoracoes.objects.link(ob_moveis_decoracoes)
col_04_moveis_decoracoes.objects.link(ob_movel_spiderweb_4408_2824_z0)
col_04_moveis_decoracoes.objects.link(ob_movel_rib_cage_4410_2824_z0)
col_04_moveis_decoracoes.objects.link(ob_movel_spiderweb_4412_2824_z0)
col_04_moveis_decoracoes.objects.link(ob_movel_bone_pile_4409_2825_z0)
col_04_moveis_decoracoes.objects.link(ob_movel_skull_4410_2825_z0)
col_04_moveis_decoracoes.objects.link(ob_movel_bones_4412_2825_z0)
col_04_moveis_decoracoes.objects.link(ob_movel_skull_4408_2826_z0)
col_04_moveis_decoracoes.objects.link(ob_movel_bone_4410_2826_z0)
col_04_moveis_decoracoes.objects.link(ob_movel_jaw_bone_4413_2826_z0)
col_04_moveis_decoracoes.objects.link(ob_movel_bones_4409_2827_z0)
col_04_moveis_decoracoes.objects.link(ob_movel_pelvis_bone_4411_2827_z0)
col_04_moveis_decoracoes.objects.link(ob_movel_bone_pile_4412_2827_z0)
col_04_moveis_decoracoes.objects.link(ob_movel_spiderweb_4408_2828_z0)
col_04_moveis_decoracoes.objects.link(ob_movel_spine_4410_2828_z0)

# ---- scene / render settings (as saved in the file)
scene.frame_start = 1; scene.frame_end = 250; scene.frame_set(1)
scene.render.engine = 'BLENDER_EEVEE_NEXT'
scene.render.bake_bias = 0.0
scene.render.bake_samples = 0
scene.cycles.sampling_pattern = 'TABULATED_SOBOL'
scene.eevee.use_volume_custom_range = False
bpy.context.view_layer.update()

# ---- added for rendering (the .blend has no active camera and no usable light): camera, sun + grey world if the file has none
cam_auto = bpy.data.cameras.new('AutoCamera')
cam_auto.lens = 50.0
cam_auto.sensor_width = 36.0
cam_auto.clip_end = 1000.0
ob_auto_camera = bpy.data.objects.new('AutoCamera', cam_auto)
scene.collection.objects.link(ob_auto_camera)
ob_auto_camera.location = (10.344, -12.7378, 9.5952)
ob_auto_camera.rotation_euler = (1.09748, -7.21219e-08, 0.694738)
scene.camera = ob_auto_camera
light_auto_sun = bpy.data.lights.new('AutoSun', 'SUN')
light_auto_sun.energy = 3.0
light_auto_sun.angle = 0.0523599
ob_auto_sun = bpy.data.objects.new('AutoSun', light_auto_sun)
scene.collection.objects.link(ob_auto_sun)
ob_auto_sun.rotation_euler = (0.872665, 0.174533, 0.523599)
if scene.world is None:
    world_auto = bpy.data.worlds.new('AutoWorld')
    world_auto.color = (0.3, 0.3, 0.3)
    scene.world = world_auto
bpy.context.view_layer.update()
